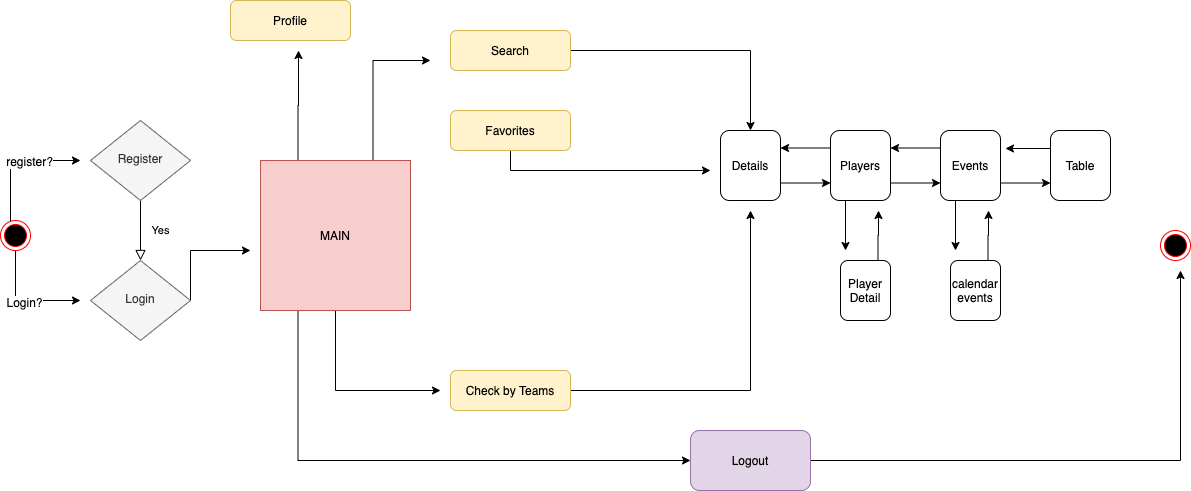

The diagram above was exported from draw.io. Its source (the exported page's mxGraphModel, read from the mxfile embedded in the PNG):
<mxGraphModel dx="932" dy="550" grid="1" gridSize="10" guides="1" tooltips="1" connect="1" arrows="1" fold="1" page="1" pageScale="1" pageWidth="827" pageHeight="1169" math="0" shadow="0">
  <root>
    <mxCell id="WIyWlLk6GJQsqaUBKTNV-0" />
    <mxCell id="WIyWlLk6GJQsqaUBKTNV-1" parent="WIyWlLk6GJQsqaUBKTNV-0" />
    <mxCell id="WIyWlLk6GJQsqaUBKTNV-4" value="Yes" style="rounded=0;html=1;jettySize=auto;orthogonalLoop=1;fontSize=11;endArrow=block;endFill=0;endSize=8;strokeWidth=1;shadow=0;labelBackgroundColor=none;edgeStyle=orthogonalEdgeStyle;" parent="WIyWlLk6GJQsqaUBKTNV-1" source="WIyWlLk6GJQsqaUBKTNV-6" target="WIyWlLk6GJQsqaUBKTNV-10" edge="1">
      <mxGeometry y="20" relative="1" as="geometry">
        <mxPoint as="offset" />
      </mxGeometry>
    </mxCell>
    <mxCell id="WIyWlLk6GJQsqaUBKTNV-6" value="Register" style="rhombus;whiteSpace=wrap;html=1;shadow=0;fontFamily=Helvetica;fontSize=12;align=center;strokeWidth=1;spacing=6;spacingTop=-4;fillColor=#f5f5f5;strokeColor=#666666;fontColor=#333333;" parent="WIyWlLk6GJQsqaUBKTNV-1" vertex="1">
      <mxGeometry x="130" y="160" width="100" height="80" as="geometry" />
    </mxCell>
    <mxCell id="WIyWlLk6GJQsqaUBKTNV-7" value="Profile" style="rounded=1;whiteSpace=wrap;html=1;fontSize=12;glass=0;strokeWidth=1;shadow=0;fillColor=#fff2cc;strokeColor=#d6b656;" parent="WIyWlLk6GJQsqaUBKTNV-1" vertex="1">
      <mxGeometry x="270" y="40" width="120" height="40" as="geometry" />
    </mxCell>
    <mxCell id="RiLvuhgFOoIt7noDdbwT-42" style="edgeStyle=orthogonalEdgeStyle;rounded=0;orthogonalLoop=1;jettySize=auto;html=1;exitX=1;exitY=0.5;exitDx=0;exitDy=0;" edge="1" parent="WIyWlLk6GJQsqaUBKTNV-1" source="WIyWlLk6GJQsqaUBKTNV-10">
      <mxGeometry relative="1" as="geometry">
        <mxPoint x="290" y="290" as="targetPoint" />
        <Array as="points">
          <mxPoint x="230" y="290" />
        </Array>
      </mxGeometry>
    </mxCell>
    <mxCell id="WIyWlLk6GJQsqaUBKTNV-10" value="Login" style="rhombus;whiteSpace=wrap;html=1;shadow=0;fontFamily=Helvetica;fontSize=12;align=center;strokeWidth=1;spacing=6;spacingTop=-4;fillColor=#f5f5f5;strokeColor=#666666;fontColor=#333333;" parent="WIyWlLk6GJQsqaUBKTNV-1" vertex="1">
      <mxGeometry x="130" y="300" width="100" height="80" as="geometry" />
    </mxCell>
    <mxCell id="RiLvuhgFOoIt7noDdbwT-22" style="edgeStyle=orthogonalEdgeStyle;rounded=0;orthogonalLoop=1;jettySize=auto;html=1;" edge="1" parent="WIyWlLk6GJQsqaUBKTNV-1" source="WIyWlLk6GJQsqaUBKTNV-11">
      <mxGeometry relative="1" as="geometry">
        <mxPoint x="790" y="250" as="targetPoint" />
      </mxGeometry>
    </mxCell>
    <mxCell id="WIyWlLk6GJQsqaUBKTNV-11" value="Check by Teams" style="rounded=1;whiteSpace=wrap;html=1;fontSize=12;glass=0;strokeWidth=1;shadow=0;fillColor=#fff2cc;strokeColor=#d6b656;" parent="WIyWlLk6GJQsqaUBKTNV-1" vertex="1">
      <mxGeometry x="490" y="410" width="120" height="40" as="geometry" />
    </mxCell>
    <mxCell id="RiLvuhgFOoIt7noDdbwT-21" style="edgeStyle=orthogonalEdgeStyle;rounded=0;orthogonalLoop=1;jettySize=auto;html=1;" edge="1" parent="WIyWlLk6GJQsqaUBKTNV-1" source="WIyWlLk6GJQsqaUBKTNV-12">
      <mxGeometry relative="1" as="geometry">
        <mxPoint x="750" y="210" as="targetPoint" />
        <Array as="points">
          <mxPoint x="550" y="210" />
        </Array>
      </mxGeometry>
    </mxCell>
    <mxCell id="WIyWlLk6GJQsqaUBKTNV-12" value="Favorites" style="rounded=1;whiteSpace=wrap;html=1;fontSize=12;glass=0;strokeWidth=1;shadow=0;fillColor=#fff2cc;strokeColor=#d6b656;" parent="WIyWlLk6GJQsqaUBKTNV-1" vertex="1">
      <mxGeometry x="490" y="150" width="120" height="40" as="geometry" />
    </mxCell>
    <mxCell id="RiLvuhgFOoIt7noDdbwT-20" style="edgeStyle=orthogonalEdgeStyle;rounded=0;orthogonalLoop=1;jettySize=auto;html=1;entryX=0.5;entryY=0;entryDx=0;entryDy=0;" edge="1" parent="WIyWlLk6GJQsqaUBKTNV-1" source="WIyWlLk6GJQsqaUBKTNV-3" target="RiLvuhgFOoIt7noDdbwT-4">
      <mxGeometry relative="1" as="geometry" />
    </mxCell>
    <mxCell id="WIyWlLk6GJQsqaUBKTNV-3" value="Search" style="rounded=1;whiteSpace=wrap;html=1;fontSize=12;glass=0;strokeWidth=1;shadow=0;fillColor=#fff2cc;strokeColor=#d6b656;" parent="WIyWlLk6GJQsqaUBKTNV-1" vertex="1">
      <mxGeometry x="490" y="70" width="120" height="40" as="geometry" />
    </mxCell>
    <mxCell id="RiLvuhgFOoIt7noDdbwT-16" style="edgeStyle=orthogonalEdgeStyle;rounded=0;orthogonalLoop=1;jettySize=auto;html=1;exitX=0.75;exitY=0;exitDx=0;exitDy=0;" edge="1" parent="WIyWlLk6GJQsqaUBKTNV-1" source="RiLvuhgFOoIt7noDdbwT-1">
      <mxGeometry relative="1" as="geometry">
        <mxPoint x="470" y="100" as="targetPoint" />
        <Array as="points">
          <mxPoint x="413" y="100" />
        </Array>
      </mxGeometry>
    </mxCell>
    <mxCell id="RiLvuhgFOoIt7noDdbwT-17" style="edgeStyle=orthogonalEdgeStyle;rounded=0;orthogonalLoop=1;jettySize=auto;html=1;exitX=0.25;exitY=0;exitDx=0;exitDy=0;" edge="1" parent="WIyWlLk6GJQsqaUBKTNV-1" source="RiLvuhgFOoIt7noDdbwT-1">
      <mxGeometry relative="1" as="geometry">
        <mxPoint x="338" y="90" as="targetPoint" />
      </mxGeometry>
    </mxCell>
    <mxCell id="RiLvuhgFOoIt7noDdbwT-19" style="edgeStyle=orthogonalEdgeStyle;rounded=0;orthogonalLoop=1;jettySize=auto;html=1;" edge="1" parent="WIyWlLk6GJQsqaUBKTNV-1" source="RiLvuhgFOoIt7noDdbwT-1">
      <mxGeometry relative="1" as="geometry">
        <mxPoint x="480" y="430" as="targetPoint" />
        <Array as="points">
          <mxPoint x="375" y="430" />
        </Array>
      </mxGeometry>
    </mxCell>
    <mxCell id="RiLvuhgFOoIt7noDdbwT-35" style="edgeStyle=orthogonalEdgeStyle;rounded=0;orthogonalLoop=1;jettySize=auto;html=1;exitX=0.25;exitY=1;exitDx=0;exitDy=0;entryX=0;entryY=0.5;entryDx=0;entryDy=0;" edge="1" parent="WIyWlLk6GJQsqaUBKTNV-1" source="RiLvuhgFOoIt7noDdbwT-1" target="RiLvuhgFOoIt7noDdbwT-15">
      <mxGeometry relative="1" as="geometry" />
    </mxCell>
    <mxCell id="RiLvuhgFOoIt7noDdbwT-1" value="MAIN" style="whiteSpace=wrap;html=1;aspect=fixed;fillColor=#f8cecc;strokeColor=#b85450;" vertex="1" parent="WIyWlLk6GJQsqaUBKTNV-1">
      <mxGeometry x="300" y="200" width="150" height="150" as="geometry" />
    </mxCell>
    <mxCell id="RiLvuhgFOoIt7noDdbwT-2" style="edgeStyle=orthogonalEdgeStyle;rounded=0;orthogonalLoop=1;jettySize=auto;html=1;exitX=0.5;exitY=1;exitDx=0;exitDy=0;" edge="1" parent="WIyWlLk6GJQsqaUBKTNV-1" source="RiLvuhgFOoIt7noDdbwT-1" target="RiLvuhgFOoIt7noDdbwT-1">
      <mxGeometry relative="1" as="geometry" />
    </mxCell>
    <mxCell id="RiLvuhgFOoIt7noDdbwT-23" style="edgeStyle=orthogonalEdgeStyle;rounded=0;orthogonalLoop=1;jettySize=auto;html=1;exitX=1;exitY=0.75;exitDx=0;exitDy=0;entryX=0;entryY=0.75;entryDx=0;entryDy=0;" edge="1" parent="WIyWlLk6GJQsqaUBKTNV-1" source="RiLvuhgFOoIt7noDdbwT-4" target="RiLvuhgFOoIt7noDdbwT-11">
      <mxGeometry relative="1" as="geometry" />
    </mxCell>
    <mxCell id="RiLvuhgFOoIt7noDdbwT-4" value="Details" style="rounded=1;whiteSpace=wrap;html=1;fontSize=12;glass=0;strokeWidth=1;shadow=0;" vertex="1" parent="WIyWlLk6GJQsqaUBKTNV-1">
      <mxGeometry x="760" y="170" width="60" height="70" as="geometry" />
    </mxCell>
    <mxCell id="RiLvuhgFOoIt7noDdbwT-24" style="edgeStyle=orthogonalEdgeStyle;rounded=0;orthogonalLoop=1;jettySize=auto;html=1;exitX=1;exitY=0.75;exitDx=0;exitDy=0;entryX=0;entryY=0.75;entryDx=0;entryDy=0;" edge="1" parent="WIyWlLk6GJQsqaUBKTNV-1" source="RiLvuhgFOoIt7noDdbwT-11" target="RiLvuhgFOoIt7noDdbwT-12">
      <mxGeometry relative="1" as="geometry" />
    </mxCell>
    <mxCell id="RiLvuhgFOoIt7noDdbwT-26" style="edgeStyle=orthogonalEdgeStyle;rounded=0;orthogonalLoop=1;jettySize=auto;html=1;exitX=0;exitY=0.25;exitDx=0;exitDy=0;entryX=1;entryY=0.25;entryDx=0;entryDy=0;" edge="1" parent="WIyWlLk6GJQsqaUBKTNV-1" source="RiLvuhgFOoIt7noDdbwT-11" target="RiLvuhgFOoIt7noDdbwT-4">
      <mxGeometry relative="1" as="geometry" />
    </mxCell>
    <mxCell id="RiLvuhgFOoIt7noDdbwT-28" style="edgeStyle=orthogonalEdgeStyle;rounded=0;orthogonalLoop=1;jettySize=auto;html=1;exitX=0.25;exitY=1;exitDx=0;exitDy=0;" edge="1" parent="WIyWlLk6GJQsqaUBKTNV-1" source="RiLvuhgFOoIt7noDdbwT-11">
      <mxGeometry relative="1" as="geometry">
        <mxPoint x="885" y="290" as="targetPoint" />
      </mxGeometry>
    </mxCell>
    <mxCell id="RiLvuhgFOoIt7noDdbwT-11" value="Players" style="rounded=1;whiteSpace=wrap;html=1;fontSize=12;glass=0;strokeWidth=1;shadow=0;" vertex="1" parent="WIyWlLk6GJQsqaUBKTNV-1">
      <mxGeometry x="870" y="170" width="60" height="70" as="geometry" />
    </mxCell>
    <mxCell id="RiLvuhgFOoIt7noDdbwT-25" style="edgeStyle=orthogonalEdgeStyle;rounded=0;orthogonalLoop=1;jettySize=auto;html=1;exitX=0;exitY=0.25;exitDx=0;exitDy=0;entryX=1;entryY=0.25;entryDx=0;entryDy=0;" edge="1" parent="WIyWlLk6GJQsqaUBKTNV-1" source="RiLvuhgFOoIt7noDdbwT-12" target="RiLvuhgFOoIt7noDdbwT-11">
      <mxGeometry relative="1" as="geometry" />
    </mxCell>
    <mxCell id="RiLvuhgFOoIt7noDdbwT-34" style="edgeStyle=orthogonalEdgeStyle;rounded=0;orthogonalLoop=1;jettySize=auto;html=1;exitX=0.25;exitY=1;exitDx=0;exitDy=0;" edge="1" parent="WIyWlLk6GJQsqaUBKTNV-1" source="RiLvuhgFOoIt7noDdbwT-12">
      <mxGeometry relative="1" as="geometry">
        <mxPoint x="995" y="290" as="targetPoint" />
      </mxGeometry>
    </mxCell>
    <mxCell id="RiLvuhgFOoIt7noDdbwT-44" style="edgeStyle=orthogonalEdgeStyle;rounded=0;orthogonalLoop=1;jettySize=auto;html=1;exitX=1;exitY=0.75;exitDx=0;exitDy=0;entryX=0;entryY=0.75;entryDx=0;entryDy=0;" edge="1" parent="WIyWlLk6GJQsqaUBKTNV-1" source="RiLvuhgFOoIt7noDdbwT-12" target="RiLvuhgFOoIt7noDdbwT-43">
      <mxGeometry relative="1" as="geometry">
        <mxPoint x="1080" y="223" as="targetPoint" />
      </mxGeometry>
    </mxCell>
    <mxCell id="RiLvuhgFOoIt7noDdbwT-12" value="Events" style="rounded=1;whiteSpace=wrap;html=1;fontSize=12;glass=0;strokeWidth=1;shadow=0;" vertex="1" parent="WIyWlLk6GJQsqaUBKTNV-1">
      <mxGeometry x="980" y="170" width="60" height="70" as="geometry" />
    </mxCell>
    <mxCell id="RiLvuhgFOoIt7noDdbwT-30" style="edgeStyle=orthogonalEdgeStyle;rounded=0;orthogonalLoop=1;jettySize=auto;html=1;exitX=0.75;exitY=0;exitDx=0;exitDy=0;" edge="1" parent="WIyWlLk6GJQsqaUBKTNV-1" source="RiLvuhgFOoIt7noDdbwT-13">
      <mxGeometry relative="1" as="geometry">
        <mxPoint x="918" y="250" as="targetPoint" />
      </mxGeometry>
    </mxCell>
    <mxCell id="RiLvuhgFOoIt7noDdbwT-13" value="Player Detail" style="rounded=1;whiteSpace=wrap;html=1;fontSize=12;glass=0;strokeWidth=1;shadow=0;" vertex="1" parent="WIyWlLk6GJQsqaUBKTNV-1">
      <mxGeometry x="880" y="300" width="50" height="60" as="geometry" />
    </mxCell>
    <mxCell id="RiLvuhgFOoIt7noDdbwT-33" style="edgeStyle=orthogonalEdgeStyle;rounded=0;orthogonalLoop=1;jettySize=auto;html=1;exitX=0.75;exitY=0;exitDx=0;exitDy=0;" edge="1" parent="WIyWlLk6GJQsqaUBKTNV-1" source="RiLvuhgFOoIt7noDdbwT-14">
      <mxGeometry relative="1" as="geometry">
        <mxPoint x="1028" y="250" as="targetPoint" />
      </mxGeometry>
    </mxCell>
    <mxCell id="RiLvuhgFOoIt7noDdbwT-14" value="calendar events" style="rounded=1;whiteSpace=wrap;html=1;fontSize=12;glass=0;strokeWidth=1;shadow=0;" vertex="1" parent="WIyWlLk6GJQsqaUBKTNV-1">
      <mxGeometry x="990" y="300" width="50" height="60" as="geometry" />
    </mxCell>
    <mxCell id="RiLvuhgFOoIt7noDdbwT-38" style="edgeStyle=orthogonalEdgeStyle;rounded=0;orthogonalLoop=1;jettySize=auto;html=1;" edge="1" parent="WIyWlLk6GJQsqaUBKTNV-1" source="RiLvuhgFOoIt7noDdbwT-15">
      <mxGeometry relative="1" as="geometry">
        <mxPoint x="1220" y="310" as="targetPoint" />
      </mxGeometry>
    </mxCell>
    <mxCell id="RiLvuhgFOoIt7noDdbwT-15" value="Logout" style="rounded=1;whiteSpace=wrap;html=1;fontSize=12;glass=0;strokeWidth=1;shadow=0;fillColor=#e1d5e7;strokeColor=#9673a6;" vertex="1" parent="WIyWlLk6GJQsqaUBKTNV-1">
      <mxGeometry x="730" y="470" width="120" height="60" as="geometry" />
    </mxCell>
    <mxCell id="RiLvuhgFOoIt7noDdbwT-39" style="edgeStyle=orthogonalEdgeStyle;rounded=0;orthogonalLoop=1;jettySize=auto;html=1;" edge="1" parent="WIyWlLk6GJQsqaUBKTNV-1" source="RiLvuhgFOoIt7noDdbwT-36">
      <mxGeometry relative="1" as="geometry">
        <mxPoint x="120" y="200" as="targetPoint" />
        <Array as="points">
          <mxPoint x="50" y="200" />
        </Array>
      </mxGeometry>
    </mxCell>
    <mxCell id="RiLvuhgFOoIt7noDdbwT-46" value="register?" style="text;html=1;align=center;verticalAlign=middle;resizable=0;points=[];labelBackgroundColor=#ffffff;" vertex="1" connectable="0" parent="RiLvuhgFOoIt7noDdbwT-39">
      <mxGeometry x="-0.0851" y="-18" relative="1" as="geometry">
        <mxPoint as="offset" />
      </mxGeometry>
    </mxCell>
    <mxCell id="RiLvuhgFOoIt7noDdbwT-40" style="edgeStyle=orthogonalEdgeStyle;rounded=0;orthogonalLoop=1;jettySize=auto;html=1;exitX=0.5;exitY=1;exitDx=0;exitDy=0;" edge="1" parent="WIyWlLk6GJQsqaUBKTNV-1" source="RiLvuhgFOoIt7noDdbwT-36">
      <mxGeometry relative="1" as="geometry">
        <mxPoint x="120" y="340" as="targetPoint" />
        <Array as="points">
          <mxPoint x="55" y="340" />
        </Array>
      </mxGeometry>
    </mxCell>
    <mxCell id="RiLvuhgFOoIt7noDdbwT-47" value="Login?" style="text;html=1;align=center;verticalAlign=middle;resizable=0;points=[];labelBackgroundColor=#ffffff;" vertex="1" connectable="0" parent="RiLvuhgFOoIt7noDdbwT-40">
      <mxGeometry x="-0.1304" y="8" relative="1" as="geometry">
        <mxPoint x="8" y="9" as="offset" />
      </mxGeometry>
    </mxCell>
    <mxCell id="RiLvuhgFOoIt7noDdbwT-36" value="" style="ellipse;html=1;shape=endState;fillColor=#000000;strokeColor=#ff0000;" vertex="1" parent="WIyWlLk6GJQsqaUBKTNV-1">
      <mxGeometry x="40" y="260" width="30" height="30" as="geometry" />
    </mxCell>
    <mxCell id="RiLvuhgFOoIt7noDdbwT-37" value="" style="ellipse;html=1;shape=endState;fillColor=#000000;strokeColor=#ff0000;" vertex="1" parent="WIyWlLk6GJQsqaUBKTNV-1">
      <mxGeometry x="1200" y="270" width="30" height="30" as="geometry" />
    </mxCell>
    <mxCell id="RiLvuhgFOoIt7noDdbwT-45" style="edgeStyle=orthogonalEdgeStyle;rounded=0;orthogonalLoop=1;jettySize=auto;html=1;exitX=0;exitY=0.25;exitDx=0;exitDy=0;" edge="1" parent="WIyWlLk6GJQsqaUBKTNV-1" source="RiLvuhgFOoIt7noDdbwT-43">
      <mxGeometry relative="1" as="geometry">
        <mxPoint x="1045" y="188" as="targetPoint" />
        <Array as="points">
          <mxPoint x="1045" y="188" />
        </Array>
      </mxGeometry>
    </mxCell>
    <mxCell id="RiLvuhgFOoIt7noDdbwT-43" value="Table" style="rounded=1;whiteSpace=wrap;html=1;fontSize=12;glass=0;strokeWidth=1;shadow=0;" vertex="1" parent="WIyWlLk6GJQsqaUBKTNV-1">
      <mxGeometry x="1090" y="170" width="60" height="70" as="geometry" />
    </mxCell>
  </root>
</mxGraphModel>